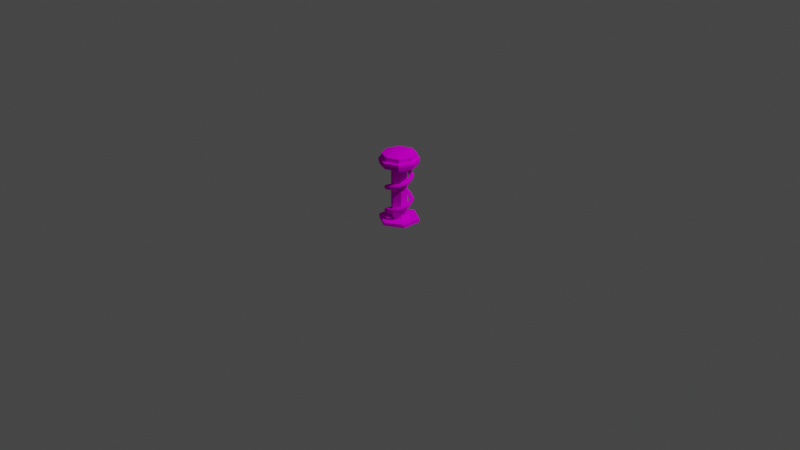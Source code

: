 # Source: PushButton.blend  (saved by Blender 2.91.10; exported with 4.5.12 LTS)
import bpy
from mathutils import Matrix  # noqa: F401  (used for matrix-valued properties, if any)

bpy.ops.wm.read_factory_settings(use_empty=True)
scene = bpy.context.scene
scene.name = 'Scene'

# ---- collections
col_collection = bpy.data.collections.new('Collection'); scene.collection.children.link(col_collection)

# ---- images (referenced by path relative to the original .blend; pixels are not part of the script)
import os
ASSET_DIR = os.environ.get("B2B_ASSET_DIR", "")  # directory of the original .blend (textures are referenced by path, not embedded)
HERE = os.path.dirname(os.path.abspath(__file__))  # packed textures are extracted next to this script under _unpacked/

def load_image(name, relpath, width, height, colorspace="sRGB"):
    """Load a texture the original file referenced (path relative to the .blend, or extracted next to this script)."""
    p = next((c for c in (os.path.join(HERE, relpath), os.path.join(ASSET_DIR, relpath)) if relpath and os.path.exists(c)), "")
    if p:
        img = bpy.data.images.load(p, check_existing=True)
        img.name = name
    else:  # same state as the original file: an image datablock whose file is absent (Cycles renders it pink)
        img = bpy.data.images.new(name, width, height)
        img.source = "FILE"
        img.filepath = "//" + (relpath or name)
    img.colorspace_settings.name = colorspace
    return img
img_palette128_png = load_image('Palette128.png', 'Palette128.png', 1024, 1024, 'sRGB')

# ---- materials (node trees are filled in below, after node groups)
mat_palette128 = bpy.data.materials.new('Palette128')
mat_palette128.use_transparent_shadow = False
mat_palette128shiney = bpy.data.materials.new('Palette128Shiney')
mat_palette128shiney.use_transparent_shadow = False

# ---- material node trees
mat_palette128.use_nodes = True; mat_palette128.node_tree.nodes.clear()
_N = mat_palette128.node_tree.nodes; _L = mat_palette128.node_tree.links
n0 = _N.new('ShaderNodeOutputMaterial'); n0.name = 'Material Output'; n0.location = (300, 300)
n1 = _N.new('ShaderNodeTexImage'); n1.name = 'Image Texture'; n1.location = (-144, 723)
n1.image = img_palette128_png
n2 = _N.new('ShaderNodeBsdfDiffuse'); n2.name = 'Diffuse BSDF'; n2.location = (121, 408)
_L.new(n1.outputs[0], n2.inputs[0])
_L.new(n2.outputs[0], n0.inputs[0])
n0.is_active_output = True
mat_palette128shiney.use_nodes = True; mat_palette128shiney.node_tree.nodes.clear()
_N = mat_palette128shiney.node_tree.nodes; _L = mat_palette128shiney.node_tree.links
n0 = _N.new('ShaderNodeOutputMaterial'); n0.name = 'Material Output'; n0.location = (300, 300)
n1 = _N.new('ShaderNodeTexImage'); n1.name = 'Image Texture'; n1.location = (-144, 723)
n1.image = img_palette128_png
n2 = _N.new('ShaderNodeBsdfDiffuse'); n2.name = 'Diffuse BSDF'; n2.location = (121, 408)
_L.new(n1.outputs[0], n2.inputs[0])
_L.new(n2.outputs[0], n0.inputs[0])
n0.is_active_output = True

# ---- world
world_world = bpy.data.worlds.new('World'); scene.world = world_world
world_world.use_nodes = True; world_world.node_tree.nodes.clear()
_N = world_world.node_tree.nodes; _L = world_world.node_tree.links
n0 = _N.new('ShaderNodeOutputWorld'); n0.name = 'World Output'; n0.location = (300, 300)
n1 = _N.new('ShaderNodeBackground'); n1.name = 'Background'; n1.location = (10, 300)
n1.inputs[0].default_value = (0.05088, 0.05088, 0.05088, 1.0)
_L.new(n1.outputs[0], n0.inputs[0])
n0.is_active_output = True
world_world.color = (0.05088, 0.05088, 0.05088)
world_world.use_sun_shadow = False
world_world.sun_shadow_jitter_overblur = 0.0

# ---- cameras
cam_camera = bpy.data.cameras.new('Camera')
cam_camera.clip_end = 100.0
cam_camera.ortho_scale = 7.314

# ---- lights
light_light = bpy.data.lights.new('Light', 'POINT')
light_light.transmission_factor = 0.0
light_light.energy = 1000.0
light_light.shadow_soft_size = 0.1
light_light.shadow_maximum_resolution = 0.006
light_light.use_absolute_resolution = True

# ---- meshes
me_circle_001 = bpy.data.meshes.new('Circle.001')
me_circle_001.from_pydata([(0.0, 1.361, 0.0), (-0.07654, 1.346, 0.0), (-0.1414, 1.303, 0.0), (-0.1848, 1.238, 0.0), (-0.2, 1.161, 0.0), (-0.1848, 1.085, 0.0), (-0.1414, 1.02, 0.0), (-0.07654, 0.9767, 0.0), (-3.02e-08, 0.9614, 0.0), (0.07654, 0.9767, 0.0), (0.1414, 1.02, 0.0), (0.1848, 1.085, 0.0), (0.2, 1.161, 0.0), (0.1848, 1.238, 0.0), (0.1414, 1.303, 0.0), (0.07654, 1.346, 0.0), (0.25, 0.9627, 0.9627), (0.1735, 0.9519, 0.9519), (0.1086, 0.9213, 0.9213), (0.06522, 0.8754, 0.8754), (0.05, 0.8213, 0.8213), (0.06522, 0.7671, 0.7671), (0.1086, 0.7213, 0.7213), (0.1735, 0.6906, 0.6906), (0.25, 0.6798, 0.6798), (0.3265, 0.6906, 0.6906), (0.3914, 0.7213, 0.7213), (0.4348, 0.7671, 0.7671), (0.45, 0.8213, 0.8213), (0.4348, 0.8754, 0.8754), (0.3914, 0.9213, 0.9213), (0.3265, 0.9519, 0.9519), (0.5, -5.951e-08, 1.361), (0.4235, -5.885e-08, 1.346), (0.3586, -5.695e-08, 1.303), (0.3152, -5.411e-08, 1.238), (0.3, -5.077e-08, 1.161), (0.3152, -4.742e-08, 1.085), (0.3586, -4.459e-08, 1.02), (0.4235, -4.269e-08, 0.9767), (0.5, -4.203e-08, 0.9614), (0.5765, -4.269e-08, 0.9767), (0.6414, -4.459e-08, 1.02), (0.6848, -4.742e-08, 1.085), (0.7, -5.077e-08, 1.161), (0.6848, -5.411e-08, 1.238), (0.6414, -5.695e-08, 1.303), (0.5765, -5.885e-08, 1.346), (0.75, -0.9627, 0.9627), (0.6735, -0.9519, 0.9519), (0.6086, -0.9213, 0.9213), (0.5652, -0.8754, 0.8754), (0.55, -0.8213, 0.8213), (0.5652, -0.7671, 0.7671), (0.6086, -0.7213, 0.7213), (0.6735, -0.6906, 0.6906), (0.75, -0.6798, 0.6798), (0.8265, -0.6906, 0.6906), (0.8914, -0.7213, 0.7213), (0.9348, -0.7671, 0.7671), (0.95, -0.8213, 0.8213), (0.9348, -0.8754, 0.8754), (0.8914, -0.9213, 0.9213), (0.8265, -0.9519, 0.9519), (1.0, -1.361, -1.19e-07), (0.9235, -1.346, -1.177e-07), (0.8586, -1.303, -1.139e-07), (0.8152, -1.238, -1.082e-07), (0.8, -1.161, -1.015e-07), (0.8152, -1.085, -9.485e-08), (0.8586, -1.02, -8.917e-08), (0.9235, -0.9767, -8.538e-08), (1.0, -0.9614, -8.405e-08), (1.077, -0.9767, -8.538e-08), (1.141, -1.02, -8.917e-08), (1.185, -1.085, -9.485e-08), (1.2, -1.161, -1.015e-07), (1.185, -1.238, -1.082e-07), (1.141, -1.303, -1.139e-07), (1.077, -1.346, -1.177e-07), (1.25, -0.9627, -0.9627), (1.173, -0.9519, -0.9519), (1.109, -0.9213, -0.9213), (1.065, -0.8754, -0.8754), (1.05, -0.8213, -0.8213), (1.065, -0.7671, -0.7671), (1.109, -0.7213, -0.7213), (1.173, -0.6906, -0.6906), (1.25, -0.6798, -0.6798), (1.327, -0.6906, -0.6906), (1.391, -0.7213, -0.7213), (1.435, -0.7671, -0.7671), (1.45, -0.8213, -0.8213), (1.435, -0.8754, -0.8754), (1.391, -0.9213, -0.9213), (1.327, -0.9519, -0.9519), (1.5, 1.624e-08, -1.361), (1.423, 1.605e-08, -1.346), (1.359, 1.554e-08, -1.303), (1.315, 1.476e-08, -1.238), (1.3, 1.385e-08, -1.161), (1.315, 1.294e-08, -1.085), (1.359, 1.216e-08, -1.02), (1.423, 1.165e-08, -0.9767), (1.5, 1.147e-08, -0.9614), (1.577, 1.165e-08, -0.9767), (1.641, 1.216e-08, -1.02), (1.685, 1.294e-08, -1.085), (1.7, 1.385e-08, -1.161), (1.685, 1.476e-08, -1.238), (1.641, 1.554e-08, -1.303), (1.577, 1.605e-08, -1.346), (1.75, 0.9627, -0.9627), (1.673, 0.9519, -0.9519), (1.609, 0.9213, -0.9213), (1.565, 0.8754, -0.8754), (1.55, 0.8213, -0.8213), (1.565, 0.7671, -0.7671), (1.609, 0.7213, -0.7213), (1.673, 0.6906, -0.6906), (1.75, 0.6798, -0.6798), (1.827, 0.6906, -0.6906), (1.891, 0.7213, -0.7213), (1.935, 0.7671, -0.7671), (1.95, 0.8213, -0.8213), (1.935, 0.8754, -0.8754), (1.891, 0.9213, -0.9213), (1.827, 0.9519, -0.9519), (2.0, 1.361, 2.38e-07), (1.923, 1.346, 2.354e-07), (1.859, 1.303, 2.278e-07), (1.815, 1.238, 2.165e-07), (1.8, 1.161, 2.031e-07), (1.815, 1.085, 1.897e-07), (1.859, 1.02, 1.783e-07), (1.923, 0.9767, 1.708e-07), (2.0, 0.9614, 1.681e-07), (2.077, 0.9767, 1.708e-07), (2.141, 1.02, 1.783e-07), (2.185, 1.085, 1.897e-07), (2.2, 1.161, 2.031e-07), (2.185, 1.238, 2.165e-07), (2.141, 1.303, 2.278e-07), (2.077, 1.346, 2.354e-07), (2.25, 0.9627, 0.9627), (2.173, 0.9519, 0.9519), (2.109, 0.9213, 0.9213), (2.065, 0.8754, 0.8754), (2.05, 0.8213, 0.8213), (2.065, 0.7671, 0.7671), (2.109, 0.7213, 0.7213), (2.173, 0.6906, 0.6906), (2.25, 0.6798, 0.6798), (2.327, 0.6906, 0.6906), (2.391, 0.7213, 0.7213), (2.435, 0.7671, 0.7671), (2.45, 0.8213, 0.8213), (2.435, 0.8754, 0.8754), (2.391, 0.9213, 0.9213), (2.327, 0.9519, 0.9519), (2.5, -4.598e-07, 1.361), (2.423, -4.547e-07, 1.346), (2.359, -4.401e-07, 1.303), (2.315, -4.181e-07, 1.238), (2.3, -3.923e-07, 1.161), (2.315, -3.664e-07, 1.085), (2.359, -3.445e-07, 1.02), (2.423, -3.299e-07, 0.9767), (2.5, -3.247e-07, 0.9614), (2.577, -3.299e-07, 0.9767), (2.641, -3.445e-07, 1.02), (2.685, -3.664e-07, 1.085), (2.7, -3.923e-07, 1.161), (2.685, -4.181e-07, 1.238), (2.641, -4.401e-07, 1.303), (2.577, -4.547e-07, 1.346), (2.75, -0.9627, 0.9627), (2.673, -0.9519, 0.9519), (2.609, -0.9213, 0.9213), (2.565, -0.8754, 0.8754), (2.55, -0.8213, 0.8213), (2.565, -0.7671, 0.7671), (2.609, -0.7213, 0.7213), (2.673, -0.6906, 0.6906), (2.75, -0.6798, 0.6798), (2.827, -0.6906, 0.6906), (2.891, -0.7213, 0.7213), (2.935, -0.7671, 0.7671), (2.95, -0.8213, 0.8213), (2.935, -0.8754, 0.8754), (2.891, -0.9213, 0.9213), (2.827, -0.9519, 0.9519), (3.0, -1.361, -3.247e-08), (2.923, -1.346, -3.211e-08), (2.859, -1.303, -3.107e-08), (2.815, -1.238, -2.953e-08), (2.8, -1.161, -2.77e-08), (2.815, -1.085, -2.587e-08), (2.859, -1.02, -2.433e-08), (2.923, -0.9767, -2.329e-08), (3.0, -0.9614, -2.293e-08), (3.077, -0.9767, -2.329e-08), (3.141, -1.02, -2.433e-08), (3.185, -1.085, -2.587e-08), (3.2, -1.161, -2.77e-08), (3.185, -1.238, -2.953e-08), (3.141, -1.303, -3.107e-08), (3.077, -1.346, -3.211e-08), (3.25, -0.9627, -0.9627), (3.173, -0.9519, -0.9519), (3.109, -0.9213, -0.9213), (3.065, -0.8754, -0.8754), (3.05, -0.8213, -0.8213), (3.065, -0.7671, -0.7671), (3.109, -0.7213, -0.7213), (3.173, -0.6906, -0.6906), (3.25, -0.6798, -0.6798), (3.327, -0.6906, -0.6906), (3.391, -0.7213, -0.7213), (3.435, -0.7671, -0.7671), (3.45, -0.8213, -0.8213), (3.435, -0.8754, -0.8754), (3.391, -0.9213, -0.9213), (3.327, -0.9519, -0.9519), (3.5, 9.035e-07, -1.361), (3.423, 8.934e-07, -1.346), (3.359, 8.646e-07, -1.303), (3.315, 8.215e-07, -1.238), (3.3, 7.707e-07, -1.161), (3.315, 7.2e-07, -1.085), (3.359, 6.769e-07, -1.02), (3.423, 6.481e-07, -0.9767), (3.5, 6.38e-07, -0.9614), (3.577, 6.481e-07, -0.9767), (3.641, 6.769e-07, -1.02), (3.685, 7.2e-07, -1.085), (3.7, 7.707e-07, -1.161), (3.685, 8.215e-07, -1.238), (3.641, 8.646e-07, -1.303), (3.577, 8.934e-07, -1.346), (3.75, 0.9627, -0.9627), (3.673, 0.9519, -0.9519), (3.609, 0.9213, -0.9213), (3.565, 0.8754, -0.8754), (3.55, 0.8213, -0.8213), (3.565, 0.7671, -0.7671), (3.609, 0.7213, -0.7213), (3.673, 0.6906, -0.6906), (3.75, 0.6798, -0.6798), (3.827, 0.6906, -0.6906), (3.891, 0.7213, -0.7213), (3.935, 0.7671, -0.7671), (3.95, 0.8213, -0.8213), (3.935, 0.8754, -0.8754), (3.891, 0.9213, -0.9213), (3.827, 0.9519, -0.9519), (4.0, 1.361, 4.761e-07), (3.923, 1.346, 4.708e-07), (3.859, 1.303, 4.556e-07), (3.815, 1.238, 4.329e-07), (3.8, 1.161, 4.061e-07), (3.815, 1.085, 3.794e-07), (3.859, 1.02, 3.567e-07), (3.923, 0.9767, 3.415e-07), (4.0, 0.9614, 3.362e-07), (4.077, 0.9767, 3.415e-07), (4.141, 1.02, 3.567e-07), (4.185, 1.085, 3.794e-07), (4.2, 1.161, 4.061e-07), (4.185, 1.238, 4.329e-07), (4.141, 1.303, 4.556e-07), (4.077, 1.346, 4.708e-07), (4.25, 0.9627, 0.9627), (4.173, 0.9519, 0.9519), (4.109, 0.9213, 0.9213), (4.065, 0.8754, 0.8754), (4.05, 0.8213, 0.8213), (4.065, 0.7671, 0.7671), (4.109, 0.7213, 0.7213), (4.173, 0.6906, 0.6906), (4.25, 0.6798, 0.6798), (4.327, 0.6906, 0.6906), (4.391, 0.7213, 0.7213), (4.435, 0.7671, 0.7671), (4.45, 0.8213, 0.8213), (4.435, 0.8754, 0.8754), (4.391, 0.9213, 0.9213), (4.327, 0.9519, 0.9519), (4.5, -4.871e-08, 1.361), (4.423, -4.816e-08, 1.346), (4.359, -4.661e-08, 1.303), (4.315, -4.429e-08, 1.238), (4.3, -4.155e-08, 1.161), (4.315, -3.881e-08, 1.085), (4.359, -3.649e-08, 1.02), (4.423, -3.494e-08, 0.9767), (4.5, -3.44e-08, 0.9614), (4.577, -3.494e-08, 0.9767), (4.641, -3.649e-08, 1.02), (4.685, -3.881e-08, 1.085), (4.7, -4.155e-08, 1.161), (4.685, -4.429e-08, 1.238), (4.641, -4.661e-08, 1.303), (4.577, -4.816e-08, 1.346), (4.75, -0.9627, 0.9627), (4.673, -0.9519, 0.9519), (4.609, -0.9213, 0.9213), (4.565, -0.8754, 0.8754), (4.55, -0.8213, 0.8213), (4.565, -0.7671, 0.7671), (4.609, -0.7213, 0.7213), (4.673, -0.6906, 0.6906), (4.75, -0.6798, 0.6798), (4.827, -0.6906, 0.6906), (4.891, -0.7213, 0.7213), (4.935, -0.7671, 0.7671), (4.95, -0.8213, 0.8213), (4.935, -0.8754, 0.8754), (4.891, -0.9213, 0.9213), (4.827, -0.9519, 0.9519), (5.0, -1.361, -9.197e-07), (4.923, -1.346, -9.094e-07), (4.859, -1.303, -8.801e-07), (4.815, -1.238, -8.363e-07), (4.8, -1.161, -7.846e-07), (4.815, -1.085, -7.329e-07), (4.859, -1.02, -6.891e-07), (4.923, -0.9767, -6.598e-07), (5.0, -0.9614, -6.495e-07), (5.077, -0.9767, -6.598e-07), (5.141, -1.02, -6.891e-07), (5.185, -1.085, -7.329e-07), (5.2, -1.161, -7.846e-07), (5.185, -1.238, -8.363e-07), (5.141, -1.303, -8.801e-07), (5.077, -1.346, -9.094e-07)], [], [(1, 17, 16, 0), (17, 33, 32, 16), (33, 49, 48, 32), (49, 65, 64, 48), (65, 81, 80, 64), (81, 97, 96, 80), (97, 113, 112, 96), (113, 129, 128, 112), (129, 145, 144, 128), (145, 161, 160, 144), (161, 177, 176, 160), (177, 193, 192, 176), (193, 209, 208, 192), (209, 225, 224, 208), (225, 241, 240, 224), (241, 257, 256, 240), (257, 273, 272, 256), (273, 289, 288, 272), (289, 305, 304, 288), (305, 321, 320, 304), (2, 18, 17, 1), (18, 34, 33, 17), (34, 50, 49, 33), (50, 66, 65, 49), (66, 82, 81, 65), (82, 98, 97, 81), (98, 114, 113, 97), (114, 130, 129, 113), (130, 146, 145, 129), (146, 162, 161, 145), (162, 178, 177, 161), (178, 194, 193, 177), (194, 210, 209, 193), (210, 226, 225, 209), (226, 242, 241, 225), (242, 258, 257, 241), (258, 274, 273, 257), (274, 290, 289, 273), (290, 306, 305, 289), (306, 322, 321, 305), (3, 19, 18, 2), (19, 35, 34, 18), (35, 51, 50, 34), (51, 67, 66, 50), (67, 83, 82, 66), (83, 99, 98, 82), (99, 115, 114, 98), (115, 131, 130, 114), (131, 147, 146, 130), (147, 163, 162, 146), (163, 179, 178, 162), (179, 195, 194, 178), (195, 211, 210, 194), (211, 227, 226, 210), (227, 243, 242, 226), (243, 259, 258, 242), (259, 275, 274, 258), (275, 291, 290, 274), (291, 307, 306, 290), (307, 323, 322, 306), (4, 20, 19, 3), (20, 36, 35, 19), (36, 52, 51, 35), (52, 68, 67, 51), (68, 84, 83, 67), (84, 100, 99, 83), (100, 116, 115, 99), (116, 132, 131, 115), (132, 148, 147, 131), (148, 164, 163, 147), (164, 180, 179, 163), (180, 196, 195, 179), (196, 212, 211, 195), (212, 228, 227, 211), (228, 244, 243, 227), (244, 260, 259, 243), (260, 276, 275, 259), (276, 292, 291, 275), (292, 308, 307, 291), (308, 324, 323, 307), (5, 21, 20, 4), (21, 37, 36, 20), (37, 53, 52, 36), (53, 69, 68, 52), (69, 85, 84, 68), (85, 101, 100, 84), (101, 117, 116, 100), (117, 133, 132, 116), (133, 149, 148, 132), (149, 165, 164, 148), (165, 181, 180, 164), (181, 197, 196, 180), (197, 213, 212, 196), (213, 229, 228, 212), (229, 245, 244, 228), (245, 261, 260, 244), (261, 277, 276, 260), (277, 293, 292, 276), (293, 309, 308, 292), (309, 325, 324, 308), (6, 22, 21, 5), (22, 38, 37, 21), (38, 54, 53, 37), (54, 70, 69, 53), (70, 86, 85, 69), (86, 102, 101, 85), (102, 118, 117, 101), (118, 134, 133, 117), (134, 150, 149, 133), (150, 166, 165, 149), (166, 182, 181, 165), (182, 198, 197, 181), (198, 214, 213, 197), (214, 230, 229, 213), (230, 246, 245, 229), (246, 262, 261, 245), (262, 278, 277, 261), (278, 294, 293, 277), (294, 310, 309, 293), (310, 326, 325, 309), (7, 23, 22, 6), (23, 39, 38, 22), (39, 55, 54, 38), (55, 71, 70, 54), (71, 87, 86, 70), (87, 103, 102, 86), (103, 119, 118, 102), (119, 135, 134, 118), (135, 151, 150, 134), (151, 167, 166, 150), (167, 183, 182, 166), (183, 199, 198, 182), (199, 215, 214, 198), (215, 231, 230, 214), (231, 247, 246, 230), (247, 263, 262, 246), (263, 279, 278, 262), (279, 295, 294, 278), (295, 311, 310, 294), (311, 327, 326, 310), (8, 24, 23, 7), (24, 40, 39, 23), (40, 56, 55, 39), (56, 72, 71, 55), (72, 88, 87, 71), (88, 104, 103, 87), (104, 120, 119, 103), (120, 136, 135, 119), (136, 152, 151, 135), (152, 168, 167, 151), (168, 184, 183, 167), (184, 200, 199, 183), (200, 216, 215, 199), (216, 232, 231, 215), (232, 248, 247, 231), (248, 264, 263, 247), (264, 280, 279, 263), (280, 296, 295, 279), (296, 312, 311, 295), (312, 328, 327, 311), (9, 25, 24, 8), (25, 41, 40, 24), (41, 57, 56, 40), (57, 73, 72, 56), (73, 89, 88, 72), (89, 105, 104, 88), (105, 121, 120, 104), (121, 137, 136, 120), (137, 153, 152, 136), (153, 169, 168, 152), (169, 185, 184, 168), (185, 201, 200, 184), (201, 217, 216, 200), (217, 233, 232, 216), (233, 249, 248, 232), (249, 265, 264, 248), (265, 281, 280, 264), (281, 297, 296, 280), (297, 313, 312, 296), (313, 329, 328, 312), (10, 26, 25, 9), (26, 42, 41, 25), (42, 58, 57, 41), (58, 74, 73, 57), (74, 90, 89, 73), (90, 106, 105, 89), (106, 122, 121, 105), (122, 138, 137, 121), (138, 154, 153, 137), (154, 170, 169, 153), (170, 186, 185, 169), (186, 202, 201, 185), (202, 218, 217, 201), (218, 234, 233, 217), (234, 250, 249, 233), (250, 266, 265, 249), (266, 282, 281, 265), (282, 298, 297, 281), (298, 314, 313, 297), (314, 330, 329, 313), (11, 27, 26, 10), (27, 43, 42, 26), (43, 59, 58, 42), (59, 75, 74, 58), (75, 91, 90, 74), (91, 107, 106, 90), (107, 123, 122, 106), (123, 139, 138, 122), (139, 155, 154, 138), (155, 171, 170, 154), (171, 187, 186, 170), (187, 203, 202, 186), (203, 219, 218, 202), (219, 235, 234, 218), (235, 251, 250, 234), (251, 267, 266, 250), (267, 283, 282, 266), (283, 299, 298, 282), (299, 315, 314, 298), (315, 331, 330, 314), (12, 28, 27, 11), (28, 44, 43, 27), (44, 60, 59, 43), (60, 76, 75, 59), (76, 92, 91, 75), (92, 108, 107, 91), (108, 124, 123, 107), (124, 140, 139, 123), (140, 156, 155, 139), (156, 172, 171, 155), (172, 188, 187, 171), (188, 204, 203, 187), (204, 220, 219, 203), (220, 236, 235, 219), (236, 252, 251, 235), (252, 268, 267, 251), (268, 284, 283, 267), (284, 300, 299, 283), (300, 316, 315, 299), (316, 332, 331, 315), (13, 29, 28, 12), (29, 45, 44, 28), (45, 61, 60, 44), (61, 77, 76, 60), (77, 93, 92, 76), (93, 109, 108, 92), (109, 125, 124, 108), (125, 141, 140, 124), (141, 157, 156, 140), (157, 173, 172, 156), (173, 189, 188, 172), (189, 205, 204, 188), (205, 221, 220, 204), (221, 237, 236, 220), (237, 253, 252, 236), (253, 269, 268, 252), (269, 285, 284, 268), (285, 301, 300, 284), (301, 317, 316, 300), (317, 333, 332, 316), (14, 30, 29, 13), (30, 46, 45, 29), (46, 62, 61, 45), (62, 78, 77, 61), (78, 94, 93, 77), (94, 110, 109, 93), (110, 126, 125, 109), (126, 142, 141, 125), (142, 158, 157, 141), (158, 174, 173, 157), (174, 190, 189, 173), (190, 206, 205, 189), (206, 222, 221, 205), (222, 238, 237, 221), (238, 254, 253, 237), (254, 270, 269, 253), (270, 286, 285, 269), (286, 302, 301, 285), (302, 318, 317, 301), (318, 334, 333, 317), (15, 31, 30, 14), (31, 47, 46, 30), (47, 63, 62, 46), (63, 79, 78, 62), (79, 95, 94, 78), (95, 111, 110, 94), (111, 127, 126, 110), (127, 143, 142, 126), (143, 159, 158, 142), (159, 175, 174, 158), (175, 191, 190, 174), (191, 207, 206, 190), (207, 223, 222, 206), (223, 239, 238, 222), (239, 255, 254, 238), (255, 271, 270, 254), (271, 287, 286, 270), (287, 303, 302, 286), (303, 319, 318, 302), (319, 335, 334, 318), (0, 16, 31, 15), (16, 32, 47, 31), (32, 48, 63, 47), (48, 64, 79, 63), (64, 80, 95, 79), (80, 96, 111, 95), (96, 112, 127, 111), (112, 128, 143, 127), (128, 144, 159, 143), (144, 160, 175, 159), (160, 176, 191, 175), (176, 192, 207, 191), (192, 208, 223, 207), (208, 224, 239, 223), (224, 240, 255, 239), (240, 256, 271, 255), (256, 272, 287, 271), (272, 288, 303, 287), (288, 304, 319, 303), (304, 320, 335, 319)])
me_circle_001.polygons.foreach_set('use_smooth', [True] * 320)
_uv = me_circle_001.uv_layers.new(name='UVMap')
_uv.uv.foreach_set('vector', [0.7972, 0.7902, 0.7955, 0.7902, 0.7955, 0.8028, 0.7972, 0.8028, 0.7955, 0.7902, 0.7938, 0.7902, 0.7938, 0.8028, 0.7955, 0.8028, 0.7938, 0.7902, 0.7922, 0.7902, 0.7922, 0.8028, 0.7938, 0.8028, 0.7922, 0.7902, 0.7905, 0.7902, 0.7905, 0.8028, 0.7922, 0.8028, 0.7905, 0.7902, 0.7888, 0.7902, 0.7888, 0.8028, 0.7905, 0.8028, 0.7888, 0.7902, 0.7872, 0.7902, 0.7872, 0.8028, 0.7888, 0.8028, 0.7872, 0.7902, 0.7855, 0.7902, 0.7855, 0.8028, 0.7872, 0.8028, 0.7855, 0.7902, 0.7838, 0.7902, 0.7838, 0.8028, 0.7855, 0.8028, 0.7838, 0.7902, 0.7821, 0.7902, 0.7821, 0.8028, 0.7838, 0.8028, 0.7821, 0.7902, 0.7805, 0.7902, 0.7805, 0.8028, 0.7821, 0.8028, 0.7805, 0.7902, 0.7788, 0.7902, 0.7788, 0.8028, 0.7805, 0.8028, 0.7788, 0.7902, 0.7771, 0.7902, 0.7771, 0.8028, 0.7788, 0.8028, 0.7771, 0.7902, 0.7755, 0.7902, 0.7755, 0.8028, 0.7771, 0.8028, 0.7755, 0.7902, 0.7738, 0.7902, 0.7738, 0.8028, 0.7755, 0.8028, 0.7738, 0.7902, 0.7721, 0.7902, 0.7721, 0.8028, 0.7738, 0.8028, 0.7721, 0.7902, 0.7704, 0.7902, 0.7704, 0.8028, 0.7721, 0.8028, 0.7704, 0.7902, 0.7688, 0.7902, 0.7688, 0.8028, 0.7704, 0.8028, 0.7688, 0.7902, 0.7671, 0.7902, 0.7671, 0.8028, 0.7688, 0.8028, 0.7671, 0.7902, 0.7654, 0.7902, 0.7654, 0.8028, 0.7671, 0.8028, 0.7654, 0.7902, 0.7637, 0.7902, 0.7637, 0.8028, 0.7654, 0.8028, 0.7972, 0.7796, 0.7955, 0.7796, 0.7955, 0.7902, 0.7972, 0.7902, 0.7955, 0.7796, 0.7938, 0.7796, 0.7938, 0.7902, 0.7955, 0.7902, 0.7938, 0.7796, 0.7922, 0.7796, 0.7922, 0.7902, 0.7938, 0.7902, 0.7922, 0.7796, 0.7905, 0.7796, 0.7905, 0.7902, 0.7922, 0.7902, 0.7905, 0.7796, 0.7888, 0.7796, 0.7888, 0.7902, 0.7905, 0.7902, 0.7888, 0.7796, 0.7872, 0.7796, 0.7872, 0.7902, 0.7888, 0.7902, 0.7872, 0.7796, 0.7855, 0.7796, 0.7855, 0.7902, 0.7872, 0.7902, 0.7855, 0.7796, 0.7838, 0.7796, 0.7838, 0.7902, 0.7855, 0.7902, 0.7838, 0.7796, 0.7821, 0.7796, 0.7821, 0.7902, 0.7838, 0.7902, 0.7821, 0.7796, 0.7805, 0.7796, 0.7805, 0.7902, 0.7821, 0.7902, 0.7805, 0.7796, 0.7788, 0.7796, 0.7788, 0.7902, 0.7805, 0.7902, 0.7788, 0.7796, 0.7771, 0.7796, 0.7771, 0.7902, 0.7788, 0.7902, 0.7771, 0.7796, 0.7755, 0.7796, 0.7755, 0.7902, 0.7771, 0.7902, 0.7755, 0.7796, 0.7738, 0.7796, 0.7738, 0.7902, 0.7755, 0.7902, 0.7738, 0.7796, 0.7721, 0.7796, 0.7721, 0.7902, 0.7738, 0.7902, 0.7721, 0.7796, 0.7704, 0.7796, 0.7704, 0.7902, 0.7721, 0.7902, 0.7704, 0.7796, 0.7688, 0.7796, 0.7688, 0.7902, 0.7704, 0.7902, 0.7688, 0.7796, 0.7671, 0.7796, 0.7671, 0.7902, 0.7688, 0.7902, 0.7671, 0.7796, 0.7654, 0.7796, 0.7654, 0.7902, 0.7671, 0.7902, 0.7654, 0.7796, 0.7637, 0.7796, 0.7637, 0.7902, 0.7654, 0.7902, 0.7972, 0.7724, 0.7955, 0.7724, 0.7955, 0.7796, 0.7972, 0.7796, 0.7955, 0.7724, 0.7938, 0.7724, 0.7938, 0.7796, 0.7955, 0.7796, 0.7938, 0.7724, 0.7922, 0.7724, 0.7922, 0.7796, 0.7938, 0.7796, 0.7922, 0.7724, 0.7905, 0.7724, 0.7905, 0.7796, 0.7922, 0.7796, 0.7905, 0.7724, 0.7888, 0.7724, 0.7888, 0.7796, 0.7905, 0.7796, 0.7888, 0.7724, 0.7872, 0.7724, 0.7872, 0.7796, 0.7888, 0.7796, 0.7872, 0.7724, 0.7855, 0.7724, 0.7855, 0.7796, 0.7872, 0.7796, 0.7855, 0.7724, 0.7838, 0.7724, 0.7838, 0.7796, 0.7855, 0.7796, 0.7838, 0.7724, 0.7821, 0.7724, 0.7821, 0.7796, 0.7838, 0.7796, 0.7821, 0.7724, 0.7805, 0.7724, 0.7805, 0.7796, 0.7821, 0.7796, 0.7805, 0.7724, 0.7788, 0.7724, 0.7788, 0.7796, 0.7805, 0.7796, 0.7788, 0.7724, 0.7771, 0.7724, 0.7771, 0.7796, 0.7788, 0.7796, 0.7771, 0.7724, 0.7755, 0.7724, 0.7755, 0.7796, 0.7771, 0.7796, 0.7755, 0.7724, 0.7738, 0.7724, 0.7738, 0.7796, 0.7755, 0.7796, 0.7738, 0.7724, 0.7721, 0.7724, 0.7721, 0.7796, 0.7738, 0.7796, 0.7721, 0.7724, 0.7704, 0.7724, 0.7704, 0.7796, 0.7721, 0.7796, 0.7704, 0.7724, 0.7688, 0.7724, 0.7688, 0.7796, 0.7704, 0.7796, 0.7688, 0.7724, 0.7671, 0.7724, 0.7671, 0.7796, 0.7688, 0.7796, 0.7671, 0.7724, 0.7654, 0.7724, 0.7654, 0.7796, 0.7671, 0.7796, 0.7654, 0.7724, 0.7637, 0.7724, 0.7637, 0.7796, 0.7654, 0.7796, 0.7972, 0.7699, 0.7955, 0.7699, 0.7955, 0.7724, 0.7972, 0.7724, 0.7955, 0.7699, 0.7938, 0.7699, 0.7938, 0.7724, 0.7955, 0.7724, 0.7938, 0.7699, 0.7922, 0.7699, 0.7922, 0.7724, 0.7938, 0.7724, 0.7922, 0.7699, 0.7905, 0.7699, 0.7905, 0.7724, 0.7922, 0.7724, 0.7905, 0.7699, 0.7888, 0.7699, 0.7888, 0.7724, 0.7905, 0.7724, 0.7888, 0.7699, 0.7872, 0.7699, 0.7872, 0.7724, 0.7888, 0.7724, 0.7872, 0.7699, 0.7855, 0.7699, 0.7855, 0.7724, 0.7872, 0.7724, 0.7855, 0.7699, 0.7838, 0.7699, 0.7838, 0.7724, 0.7855, 0.7724, 0.7838, 0.7699, 0.7821, 0.7699, 0.7821, 0.7724, 0.7838, 0.7724, 0.7821, 0.7699, 0.7805, 0.7699, 0.7805, 0.7724, 0.7821, 0.7724, 0.7805, 0.7699, 0.7788, 0.7699, 0.7788, 0.7724, 0.7805, 0.7724, 0.7788, 0.7699, 0.7771, 0.7699, 0.7771, 0.7724, 0.7788, 0.7724, 0.7771, 0.7699, 0.7755, 0.7699, 0.7755, 0.7724, 0.7771, 0.7724, 0.7755, 0.7699, 0.7738, 0.7699, 0.7738, 0.7724, 0.7755, 0.7724, 0.7738, 0.7699, 0.7721, 0.7699, 0.7721, 0.7724, 0.7738, 0.7724, 0.7721, 0.7699, 0.7704, 0.7699, 0.7704, 0.7724, 0.7721, 0.7724, 0.7704, 0.7699, 0.7688, 0.7699, 0.7688, 0.7724, 0.7704, 0.7724, 0.7688, 0.7699, 0.7671, 0.7699, 0.7671, 0.7724, 0.7688, 0.7724, 0.7671, 0.7699, 0.7654, 0.7699, 0.7654, 0.7724, 0.7671, 0.7724, 0.7654, 0.7699, 0.7637, 0.7699, 0.7637, 0.7724, 0.7654, 0.7724, 0.7972, 0.7724, 0.7955, 0.7724, 0.7955, 0.7699, 0.7972, 0.7699, 0.7955, 0.7724, 0.7938, 0.7724, 0.7938, 0.7699, 0.7955, 0.7699, 0.7938, 0.7724, 0.7922, 0.7724, 0.7922, 0.7699, 0.7938, 0.7699, 0.7922, 0.7724, 0.7905, 0.7724, 0.7905, 0.7699, 0.7922, 0.7699, 0.7905, 0.7724, 0.7888, 0.7724, 0.7888, 0.7699, 0.7905, 0.7699, 0.7888, 0.7724, 0.7872, 0.7724, 0.7872, 0.7699, 0.7888, 0.7699, 0.7872, 0.7724, 0.7855, 0.7724, 0.7855, 0.7699, 0.7872, 0.7699, 0.7855, 0.7724, 0.7838, 0.7724, 0.7838, 0.7699, 0.7855, 0.7699, 0.7838, 0.7724, 0.7821, 0.7724, 0.7821, 0.7699, 0.7838, 0.7699, 0.7821, 0.7724, 0.7805, 0.7724, 0.7805, 0.7699, 0.7821, 0.7699, 0.7805, 0.7724, 0.7788, 0.7724, 0.7788, 0.7699, 0.7805, 0.7699, 0.7788, 0.7724, 0.7771, 0.7724, 0.7771, 0.7699, 0.7788, 0.7699, 0.7771, 0.7724, 0.7755, 0.7724, 0.7755, 0.7699, 0.7771, 0.7699, 0.7755, 0.7724, 0.7738, 0.7724, 0.7738, 0.7699, 0.7755, 0.7699, 0.7738, 0.7724, 0.7721, 0.7724, 0.7721, 0.7699, 0.7738, 0.7699, 0.7721, 0.7724, 0.7704, 0.7724, 0.7704, 0.7699, 0.7721, 0.7699, 0.7704, 0.7724, 0.7688, 0.7724, 0.7688, 0.7699, 0.7704, 0.7699, 0.7688, 0.7724, 0.7671, 0.7724, 0.7671, 0.7699, 0.7688, 0.7699, 0.7671, 0.7724, 0.7654, 0.7724, 0.7654, 0.7699, 0.7671, 0.7699, 0.7654, 0.7724, 0.7637, 0.7724, 0.7637, 0.7699, 0.7654, 0.7699, 0.7972, 0.7796, 0.7955, 0.7796, 0.7955, 0.7724, 0.7972, 0.7724, 0.7955, 0.7796, 0.7938, 0.7796, 0.7938, 0.7724, 0.7955, 0.7724, 0.7938, 0.7796, 0.7922, 0.7796, 0.7922, 0.7724, 0.7938, 0.7724, 0.7922, 0.7796, 0.7905, 0.7796, 0.7905, 0.7724, 0.7922, 0.7724, 0.7905, 0.7796, 0.7888, 0.7796, 0.7888, 0.7724, 0.7905, 0.7724, 0.7888, 0.7796, 0.7872, 0.7796, 0.7872, 0.7724, 0.7888, 0.7724, 0.7872, 0.7796, 0.7855, 0.7796, 0.7855, 0.7724, 0.7872, 0.7724, 0.7855, 0.7796, 0.7838, 0.7796, 0.7838, 0.7724, 0.7855, 0.7724, 0.7838, 0.7796, 0.7821, 0.7796, 0.7821, 0.7724, 0.7838, 0.7724, 0.7821, 0.7796, 0.7805, 0.7796, 0.7805, 0.7724, 0.7821, 0.7724, 0.7805, 0.7796, 0.7788, 0.7796, 0.7788, 0.7724, 0.7805, 0.7724, 0.7788, 0.7796, 0.7771, 0.7796, 0.7771, 0.7724, 0.7788, 0.7724, 0.7771, 0.7796, 0.7755, 0.7796, 0.7755, 0.7724, 0.7771, 0.7724, 0.7755, 0.7796, 0.7738, 0.7796, 0.7738, 0.7724, 0.7755, 0.7724, 0.7738, 0.7796, 0.7721, 0.7796, 0.7721, 0.7724, 0.7738, 0.7724, 0.7721, 0.7796, 0.7704, 0.7796, 0.7704, 0.7724, 0.7721, 0.7724, 0.7704, 0.7796, 0.7688, 0.7796, 0.7688, 0.7724, 0.7704, 0.7724, 0.7688, 0.7796, 0.7671, 0.7796, 0.7671, 0.7724, 0.7688, 0.7724, 0.7671, 0.7796, 0.7654, 0.7796, 0.7654, 0.7724, 0.7671, 0.7724, 0.7654, 0.7796, 0.7637, 0.7796, 0.7637, 0.7724, 0.7654, 0.7724, 0.7972, 0.7902, 0.7955, 0.7902, 0.7955, 0.7796, 0.7972, 0.7796, 0.7955, 0.7902, 0.7938, 0.7902, 0.7938, 0.7796, 0.7955, 0.7796, 0.7938, 0.7902, 0.7922, 0.7902, 0.7922, 0.7796, 0.7938, 0.7796, 0.7922, 0.7902, 0.7905, 0.7902, 0.7905, 0.7796, 0.7922, 0.7796, 0.7905, 0.7902, 0.7888, 0.7902, 0.7888, 0.7796, 0.7905, 0.7796, 0.7888, 0.7902, 0.7872, 0.7902, 0.7872, 0.7796, 0.7888, 0.7796, 0.7872, 0.7902, 0.7855, 0.7902, 0.7855, 0.7796, 0.7872, 0.7796, 0.7855, 0.7902, 0.7838, 0.7902, 0.7838, 0.7796, 0.7855, 0.7796, 0.7838, 0.7902, 0.7821, 0.7902, 0.7821, 0.7796, 0.7838, 0.7796, 0.7821, 0.7902, 0.7805, 0.7902, 0.7805, 0.7796, 0.7821, 0.7796, 0.7805, 0.7902, 0.7788, 0.7902, 0.7788, 0.7796, 0.7805, 0.7796, 0.7788, 0.7902, 0.7771, 0.7902, 0.7771, 0.7796, 0.7788, 0.7796, 0.7771, 0.7902, 0.7755, 0.7902, 0.7755, 0.7796, 0.7771, 0.7796, 0.7755, 0.7902, 0.7738, 0.7902, 0.7738, 0.7796, 0.7755, 0.7796, 0.7738, 0.7902, 0.7721, 0.7902, 0.7721, 0.7796, 0.7738, 0.7796, 0.7721, 0.7902, 0.7704, 0.7902, 0.7704, 0.7796, 0.7721, 0.7796, 0.7704, 0.7902, 0.7688, 0.7902, 0.7688, 0.7796, 0.7704, 0.7796, 0.7688, 0.7902, 0.7671, 0.7902, 0.7671, 0.7796, 0.7688, 0.7796, 0.7671, 0.7902, 0.7654, 0.7902, 0.7654, 0.7796, 0.7671, 0.7796, 0.7654, 0.7902, 0.7637, 0.7902, 0.7637, 0.7796, 0.7654, 0.7796, 0.7972, 0.8028, 0.7955, 0.8028, 0.7955, 0.7902, 0.7972, 0.7902, 0.7955, 0.8028, 0.7938, 0.8028, 0.7938, 0.7902, 0.7955, 0.7902, 0.7938, 0.8028, 0.7922, 0.8028, 0.7922, 0.7902, 0.7938, 0.7902, 0.7922, 0.8028, 0.7905, 0.8028, 0.7905, 0.7902, 0.7922, 0.7902, 0.7905, 0.8028, 0.7888, 0.8028, 0.7888, 0.7902, 0.7905, 0.7902, 0.7888, 0.8028, 0.7872, 0.8028, 0.7872, 0.7902, 0.7888, 0.7902, 0.7872, 0.8028, 0.7855, 0.8028, 0.7855, 0.7902, 0.7872, 0.7902, 0.7855, 0.8028, 0.7838, 0.8028, 0.7838, 0.7902, 0.7855, 0.7902, 0.7838, 0.8028, 0.7821, 0.8028, 0.7821, 0.7902, 0.7838, 0.7902, 0.7821, 0.8028, 0.7805, 0.8028, 0.7805, 0.7902, 0.7821, 0.7902, 0.7805, 0.8028, 0.7788, 0.8028, 0.7788, 0.7902, 0.7805, 0.7902, 0.7788, 0.8028, 0.7771, 0.8028, 0.7771, 0.7902, 0.7788, 0.7902, 0.7771, 0.8028, 0.7755, 0.8028, 0.7755, 0.7902, 0.7771, 0.7902, 0.7755, 0.8028, 0.7738, 0.8028, 0.7738, 0.7902, 0.7755, 0.7902, 0.7738, 0.8028, 0.7721, 0.8028, 0.7721, 0.7902, 0.7738, 0.7902, 0.7721, 0.8028, 0.7704, 0.8028, 0.7704, 0.7902, 0.7721, 0.7902, 0.7704, 0.8028, 0.7688, 0.8028, 0.7688, 0.7902, 0.7704, 0.7902, 0.7688, 0.8028, 0.7671, 0.8028, 0.7671, 0.7902, 0.7688, 0.7902, 0.7671, 0.8028, 0.7654, 0.8028, 0.7654, 0.7902, 0.7671, 0.7902, 0.7654, 0.8028, 0.7637, 0.8028, 0.7637, 0.7902, 0.7654, 0.7902, 0.7972, 0.8154, 0.7955, 0.8154, 0.7955, 0.8028, 0.7972, 0.8028, 0.7955, 0.8154, 0.7938, 0.8154, 0.7938, 0.8028, 0.7955, 0.8028, 0.7938, 0.8154, 0.7922, 0.8154, 0.7922, 0.8028, 0.7938, 0.8028, 0.7922, 0.8154, 0.7905, 0.8154, 0.7905, 0.8028, 0.7922, 0.8028, 0.7905, 0.8154, 0.7888, 0.8154, 0.7888, 0.8028, 0.7905, 0.8028, 0.7888, 0.8154, 0.7872, 0.8154, 0.7872, 0.8028, 0.7888, 0.8028, 0.7872, 0.8154, 0.7855, 0.8154, 0.7855, 0.8028, 0.7872, 0.8028, 0.7855, 0.8154, 0.7838, 0.8154, 0.7838, 0.8028, 0.7855, 0.8028, 0.7838, 0.8154, 0.7821, 0.8154, 0.7821, 0.8028, 0.7838, 0.8028, 0.7821, 0.8154, 0.7805, 0.8154, 0.7805, 0.8028, 0.7821, 0.8028, 0.7805, 0.8154, 0.7788, 0.8154, 0.7788, 0.8028, 0.7805, 0.8028, 0.7788, 0.8154, 0.7771, 0.8154, 0.7771, 0.8028, 0.7788, 0.8028, 0.7771, 0.8154, 0.7755, 0.8154, 0.7755, 0.8028, 0.7771, 0.8028, 0.7755, 0.8154, 0.7738, 0.8154, 0.7738, 0.8028, 0.7755, 0.8028, 0.7738, 0.8154, 0.7721, 0.8154, 0.7721, 0.8028, 0.7738, 0.8028, 0.7721, 0.8154, 0.7704, 0.8154, 0.7704, 0.8028, 0.7721, 0.8028, 0.7704, 0.8154, 0.7688, 0.8154, 0.7688, 0.8028, 0.7704, 0.8028, 0.7688, 0.8154, 0.7671, 0.8154, 0.7671, 0.8028, 0.7688, 0.8028, 0.7671, 0.8154, 0.7654, 0.8154, 0.7654, 0.8028, 0.7671, 0.8028, 0.7654, 0.8154, 0.7637, 0.8154, 0.7637, 0.8028, 0.7654, 0.8028, 0.7972, 0.826, 0.7955, 0.826, 0.7955, 0.8154, 0.7972, 0.8154, 0.7955, 0.826, 0.7938, 0.826, 0.7938, 0.8154, 0.7955, 0.8154, 0.7938, 0.826, 0.7922, 0.826, 0.7922, 0.8154, 0.7938, 0.8154, 0.7922, 0.826, 0.7905, 0.826, 0.7905, 0.8154, 0.7922, 0.8154, 0.7905, 0.826, 0.7888, 0.826, 0.7888, 0.8154, 0.7905, 0.8154, 0.7888, 0.826, 0.7872, 0.826, 0.7872, 0.8154, 0.7888, 0.8154, 0.7872, 0.826, 0.7855, 0.826, 0.7855, 0.8154, 0.7872, 0.8154, 0.7855, 0.826, 0.7838, 0.826, 0.7838, 0.8154, 0.7855, 0.8154, 0.7838, 0.826, 0.7821, 0.826, 0.7821, 0.8154, 0.7838, 0.8154, 0.7821, 0.826, 0.7805, 0.826, 0.7805, 0.8154, 0.7821, 0.8154, 0.7805, 0.826, 0.7788, 0.826, 0.7788, 0.8154, 0.7805, 0.8154, 0.7788, 0.826, 0.7771, 0.826, 0.7771, 0.8154, 0.7788, 0.8154, 0.7771, 0.826, 0.7755, 0.826, 0.7755, 0.8154, 0.7771, 0.8154, 0.7755, 0.826, 0.7738, 0.826, 0.7738, 0.8154, 0.7755, 0.8154, 0.7738, 0.826, 0.7721, 0.826, 0.7721, 0.8154, 0.7738, 0.8154, 0.7721, 0.826, 0.7704, 0.826, 0.7704, 0.8154, 0.7721, 0.8154, 0.7704, 0.826, 0.7688, 0.826, 0.7688, 0.8154, 0.7704, 0.8154, 0.7688, 0.826, 0.7671, 0.826, 0.7671, 0.8154, 0.7688, 0.8154, 0.7671, 0.826, 0.7654, 0.826, 0.7654, 0.8154, 0.7671, 0.8154, 0.7654, 0.826, 0.7637, 0.826, 0.7637, 0.8154, 0.7654, 0.8154, 0.7972, 0.8331, 0.7955, 0.8331, 0.7955, 0.826, 0.7972, 0.826, 0.7955, 0.8331, 0.7938, 0.8331, 0.7938, 0.826, 0.7955, 0.826, 0.7938, 0.8331, 0.7922, 0.8331, 0.7922, 0.826, 0.7938, 0.826, 0.7922, 0.8331, 0.7905, 0.8331, 0.7905, 0.826, 0.7922, 0.826, 0.7905, 0.8331, 0.7888, 0.8331, 0.7888, 0.826, 0.7905, 0.826, 0.7888, 0.8331, 0.7872, 0.8331, 0.7872, 0.826, 0.7888, 0.826, 0.7872, 0.8331, 0.7855, 0.8331, 0.7855, 0.826, 0.7872, 0.826, 0.7855, 0.8331, 0.7838, 0.8331, 0.7838, 0.826, 0.7855, 0.826, 0.7838, 0.8331, 0.7821, 0.8331, 0.7821, 0.826, 0.7838, 0.826, 0.7821, 0.8331, 0.7805, 0.8331, 0.7805, 0.826, 0.7821, 0.826, 0.7805, 0.8331, 0.7788, 0.8331, 0.7788, 0.826, 0.7805, 0.826, 0.7788, 0.8331, 0.7771, 0.8331, 0.7771, 0.826, 0.7788, 0.826, 0.7771, 0.8331, 0.7755, 0.8331, 0.7755, 0.826, 0.7771, 0.826, 0.7755, 0.8331, 0.7738, 0.8331, 0.7738, 0.826, 0.7755, 0.826, 0.7738, 0.8331, 0.7721, 0.8331, 0.7721, 0.826, 0.7738, 0.826, 0.7721, 0.8331, 0.7704, 0.8331, 0.7704, 0.826, 0.7721, 0.826, 0.7704, 0.8331, 0.7688, 0.8331, 0.7688, 0.826, 0.7704, 0.826, 0.7688, 0.8331, 0.7671, 0.8331, 0.7671, 0.826, 0.7688, 0.826, 0.7671, 0.8331, 0.7654, 0.8331, 0.7654, 0.826, 0.7671, 0.826, 0.7654, 0.8331, 0.7637, 0.8331, 0.7637, 0.826, 0.7654, 0.826, 0.7972, 0.8356, 0.7955, 0.8356, 0.7955, 0.8331, 0.7972, 0.8331, 0.7955, 0.8356, 0.7938, 0.8356, 0.7938, 0.8331, 0.7955, 0.8331, 0.7938, 0.8356, 0.7922, 0.8356, 0.7922, 0.8331, 0.7938, 0.8331, 0.7922, 0.8356, 0.7905, 0.8356, 0.7905, 0.8331, 0.7922, 0.8331, 0.7905, 0.8356, 0.7888, 0.8356, 0.7888, 0.8331, 0.7905, 0.8331, 0.7888, 0.8356, 0.7872, 0.8356, 0.7872, 0.8331, 0.7888, 0.8331, 0.7872, 0.8356, 0.7855, 0.8356, 0.7855, 0.8331, 0.7872, 0.8331, 0.7855, 0.8356, 0.7838, 0.8356, 0.7838, 0.8331, 0.7855, 0.8331, 0.7838, 0.8356, 0.7821, 0.8356, 0.7821, 0.8331, 0.7838, 0.8331, 0.7821, 0.8356, 0.7805, 0.8356, 0.7805, 0.8331, 0.7821, 0.8331, 0.7805, 0.8356, 0.7788, 0.8356, 0.7788, 0.8331, 0.7805, 0.8331, 0.7788, 0.8356, 0.7771, 0.8356, 0.7771, 0.8331, 0.7788, 0.8331, 0.7771, 0.8356, 0.7755, 0.8356, 0.7755, 0.8331, 0.7771, 0.8331, 0.7755, 0.8356, 0.7738, 0.8356, 0.7738, 0.8331, 0.7755, 0.8331, 0.7738, 0.8356, 0.7721, 0.8356, 0.7721, 0.8331, 0.7738, 0.8331, 0.7721, 0.8356, 0.7704, 0.8356, 0.7704, 0.8331, 0.7721, 0.8331, 0.7704, 0.8356, 0.7688, 0.8356, 0.7688, 0.8331, 0.7704, 0.8331, 0.7688, 0.8356, 0.7671, 0.8356, 0.7671, 0.8331, 0.7688, 0.8331, 0.7671, 0.8356, 0.7654, 0.8356, 0.7654, 0.8331, 0.7671, 0.8331, 0.7654, 0.8356, 0.7637, 0.8356, 0.7637, 0.8331, 0.7654, 0.8331, 0.7972, 0.8331, 0.7955, 0.8331, 0.7955, 0.8356, 0.7972, 0.8356, 0.7955, 0.8331, 0.7938, 0.8331, 0.7938, 0.8356, 0.7955, 0.8356, 0.7938, 0.8331, 0.7922, 0.8331, 0.7922, 0.8356, 0.7938, 0.8356, 0.7922, 0.8331, 0.7905, 0.8331, 0.7905, 0.8356, 0.7922, 0.8356, 0.7905, 0.8331, 0.7888, 0.8331, 0.7888, 0.8356, 0.7905, 0.8356, 0.7888, 0.8331, 0.7872, 0.8331, 0.7872, 0.8356, 0.7888, 0.8356, 0.7872, 0.8331, 0.7855, 0.8331, 0.7855, 0.8356, 0.7872, 0.8356, 0.7855, 0.8331, 0.7838, 0.8331, 0.7838, 0.8356, 0.7855, 0.8356, 0.7838, 0.8331, 0.7821, 0.8331, 0.7821, 0.8356, 0.7838, 0.8356, 0.7821, 0.8331, 0.7805, 0.8331, 0.7805, 0.8356, 0.7821, 0.8356, 0.7805, 0.8331, 0.7788, 0.8331, 0.7788, 0.8356, 0.7805, 0.8356, 0.7788, 0.8331, 0.7771, 0.8331, 0.7771, 0.8356, 0.7788, 0.8356, 0.7771, 0.8331, 0.7755, 0.8331, 0.7755, 0.8356, 0.7771, 0.8356, 0.7755, 0.8331, 0.7738, 0.8331, 0.7738, 0.8356, 0.7755, 0.8356, 0.7738, 0.8331, 0.7721, 0.8331, 0.7721, 0.8356, 0.7738, 0.8356, 0.7721, 0.8331, 0.7704, 0.8331, 0.7704, 0.8356, 0.7721, 0.8356, 0.7704, 0.8331, 0.7688, 0.8331, 0.7688, 0.8356, 0.7704, 0.8356, 0.7688, 0.8331, 0.7671, 0.8331, 0.7671, 0.8356, 0.7688, 0.8356, 0.7671, 0.8331, 0.7654, 0.8331, 0.7654, 0.8356, 0.7671, 0.8356, 0.7654, 0.8331, 0.7637, 0.8331, 0.7637, 0.8356, 0.7654, 0.8356, 0.7972, 0.826, 0.7955, 0.826, 0.7955, 0.8331, 0.7972, 0.8331, 0.7955, 0.826, 0.7938, 0.826, 0.7938, 0.8331, 0.7955, 0.8331, 0.7938, 0.826, 0.7922, 0.826, 0.7922, 0.8331, 0.7938, 0.8331, 0.7922, 0.826, 0.7905, 0.826, 0.7905, 0.8331, 0.7922, 0.8331, 0.7905, 0.826, 0.7888, 0.826, 0.7888, 0.8331, 0.7905, 0.8331, 0.7888, 0.826, 0.7872, 0.826, 0.7872, 0.8331, 0.7888, 0.8331, 0.7872, 0.826, 0.7855, 0.826, 0.7855, 0.8331, 0.7872, 0.8331, 0.7855, 0.826, 0.7838, 0.826, 0.7838, 0.8331, 0.7855, 0.8331, 0.7838, 0.826, 0.7821, 0.826, 0.7821, 0.8331, 0.7838, 0.8331, 0.7821, 0.826, 0.7805, 0.826, 0.7805, 0.8331, 0.7821, 0.8331, 0.7805, 0.826, 0.7788, 0.826, 0.7788, 0.8331, 0.7805, 0.8331, 0.7788, 0.826, 0.7771, 0.826, 0.7771, 0.8331, 0.7788, 0.8331, 0.7771, 0.826, 0.7755, 0.826, 0.7755, 0.8331, 0.7771, 0.8331, 0.7755, 0.826, 0.7738, 0.826, 0.7738, 0.8331, 0.7755, 0.8331, 0.7738, 0.826, 0.7721, 0.826, 0.7721, 0.8331, 0.7738, 0.8331, 0.7721, 0.826, 0.7704, 0.826, 0.7704, 0.8331, 0.7721, 0.8331, 0.7704, 0.826, 0.7688, 0.826, 0.7688, 0.8331, 0.7704, 0.8331, 0.7688, 0.826, 0.7671, 0.826, 0.7671, 0.8331, 0.7688, 0.8331, 0.7671, 0.826, 0.7654, 0.826, 0.7654, 0.8331, 0.7671, 0.8331, 0.7654, 0.826, 0.7637, 0.826, 0.7637, 0.8331, 0.7654, 0.8331, 0.7972, 0.8154, 0.7955, 0.8154, 0.7955, 0.826, 0.7972, 0.826, 0.7955, 0.8154, 0.7938, 0.8154, 0.7938, 0.826, 0.7955, 0.826, 0.7938, 0.8154, 0.7922, 0.8154, 0.7922, 0.826, 0.7938, 0.826, 0.7922, 0.8154, 0.7905, 0.8154, 0.7905, 0.826, 0.7922, 0.826, 0.7905, 0.8154, 0.7888, 0.8154, 0.7888, 0.826, 0.7905, 0.826, 0.7888, 0.8154, 0.7872, 0.8154, 0.7872, 0.826, 0.7888, 0.826, 0.7872, 0.8154, 0.7855, 0.8154, 0.7855, 0.826, 0.7872, 0.826, 0.7855, 0.8154, 0.7838, 0.8154, 0.7838, 0.826, 0.7855, 0.826, 0.7838, 0.8154, 0.7821, 0.8154, 0.7821, 0.826, 0.7838, 0.826, 0.7821, 0.8154, 0.7805, 0.8154, 0.7805, 0.826, 0.7821, 0.826, 0.7805, 0.8154, 0.7788, 0.8154, 0.7788, 0.826, 0.7805, 0.826, 0.7788, 0.8154, 0.7771, 0.8154, 0.7771, 0.826, 0.7788, 0.826, 0.7771, 0.8154, 0.7755, 0.8154, 0.7755, 0.826, 0.7771, 0.826, 0.7755, 0.8154, 0.7738, 0.8154, 0.7738, 0.826, 0.7755, 0.826, 0.7738, 0.8154, 0.7721, 0.8154, 0.7721, 0.826, 0.7738, 0.826, 0.7721, 0.8154, 0.7704, 0.8154, 0.7704, 0.826, 0.7721, 0.826, 0.7704, 0.8154, 0.7688, 0.8154, 0.7688, 0.826, 0.7704, 0.826, 0.7688, 0.8154, 0.7671, 0.8154, 0.7671, 0.826, 0.7688, 0.826, 0.7671, 0.8154, 0.7654, 0.8154, 0.7654, 0.826, 0.7671, 0.826, 0.7654, 0.8154, 0.7637, 0.8154, 0.7637, 0.826, 0.7654, 0.826, 0.7972, 0.8028, 0.7955, 0.8028, 0.7955, 0.8154, 0.7972, 0.8154, 0.7955, 0.8028, 0.7938, 0.8028, 0.7938, 0.8154, 0.7955, 0.8154, 0.7938, 0.8028, 0.7922, 0.8028, 0.7922, 0.8154, 0.7938, 0.8154, 0.7922, 0.8028, 0.7905, 0.8028, 0.7905, 0.8154, 0.7922, 0.8154, 0.7905, 0.8028, 0.7888, 0.8028, 0.7888, 0.8154, 0.7905, 0.8154, 0.7888, 0.8028, 0.7872, 0.8028, 0.7872, 0.8154, 0.7888, 0.8154, 0.7872, 0.8028, 0.7855, 0.8028, 0.7855, 0.8154, 0.7872, 0.8154, 0.7855, 0.8028, 0.7838, 0.8028, 0.7838, 0.8154, 0.7855, 0.8154, 0.7838, 0.8028, 0.7821, 0.8028, 0.7821, 0.8154, 0.7838, 0.8154, 0.7821, 0.8028, 0.7805, 0.8028, 0.7805, 0.8154, 0.7821, 0.8154, 0.7805, 0.8028, 0.7788, 0.8028, 0.7788, 0.8154, 0.7805, 0.8154, 0.7788, 0.8028, 0.7771, 0.8028, 0.7771, 0.8154, 0.7788, 0.8154, 0.7771, 0.8028, 0.7755, 0.8028, 0.7755, 0.8154, 0.7771, 0.8154, 0.7755, 0.8028, 0.7738, 0.8028, 0.7738, 0.8154, 0.7755, 0.8154, 0.7738, 0.8028, 0.7721, 0.8028, 0.7721, 0.8154, 0.7738, 0.8154, 0.7721, 0.8028, 0.7704, 0.8028, 0.7704, 0.8154, 0.7721, 0.8154, 0.7704, 0.8028, 0.7688, 0.8028, 0.7688, 0.8154, 0.7704, 0.8154, 0.7688, 0.8028, 0.7671, 0.8028, 0.7671, 0.8154, 0.7688, 0.8154, 0.7671, 0.8028, 0.7654, 0.8028, 0.7654, 0.8154, 0.7671, 0.8154, 0.7654, 0.8028, 0.7637, 0.8028, 0.7637, 0.8154, 0.7654, 0.8154])
me_circle_001.materials.append(mat_palette128)
me_circle_001.use_remesh_fix_poles = True
me_circle_001.use_remesh_preserve_attributes = False
me_circle_001.use_mirror_vertex_groups = False
me_circle_001.update()
me_cylinder = bpy.data.meshes.new('Cylinder')
me_cylinder.from_pydata([(2.925e-09, 0.1, 0.0), (2.925e-09, 0.1, 0.5763), (0.0866, 0.05, 0.0), (0.0866, 0.05, 0.5763), (0.0866, -0.05, 0.0), (0.0866, -0.05, 0.5763), (-5.817e-09, -0.1, 0.0), (-5.817e-09, -0.1, 0.5763), (-0.0866, -0.05, 0.0), (-0.0866, -0.05, 0.5763), (-0.0866, 0.05, 0.0), (-0.0866, 0.05, 0.5763), (-2.925e-09, 0.21, 0.6432), (-2.925e-09, 0.21, 0.693), (0.1485, 0.1485, 0.6432), (0.1485, 0.1485, 0.693), (0.21, -1.064e-08, 0.6432), (0.21, -1.064e-08, 0.693), (0.1485, -0.1485, 0.6432), (0.1485, -0.1485, 0.693), (-2.128e-08, -0.21, 0.6432), (-2.128e-08, -0.21, 0.693), (-0.1485, -0.1485, 0.6432), (-0.1485, -0.1485, 0.693), (-0.21, 1.041e-09, 0.6432), (-0.21, 1.041e-09, 0.693), (-0.1485, 0.1485, 0.6432), (-0.1485, 0.1485, 0.693), (0.06186, 0.06186, 0.7272), (-3.778e-09, 0.08748, 0.7272), (0.08748, -3.153e-09, 0.7272), (0.06186, -0.06186, 0.7272), (-1.143e-08, -0.08748, 0.7272), (-0.06186, -0.06186, 0.7272), (-0.08748, 1.714e-09, 0.7272), (-0.06186, 0.06186, 0.7272), (-4.399e-10, 0.2279, 0.5731), (0.1612, 0.1612, 0.5731), (0.2279, -1.174e-08, 0.5731), (0.1612, -0.1612, 0.5731), (-2.037e-08, -0.2279, 0.5731), (-0.1612, -0.1612, 0.5731), (-0.2279, 9.428e-10, 0.5731), (-0.1612, 0.1612, 0.5731), (-5.609e-09, 0.2427, 0.6432), (0.1716, 0.1716, 0.6432), (0.2427, -1.064e-08, 0.6432), (0.1716, -0.1716, 0.6432), (-2.531e-08, -0.2427, 0.6432), (-0.1716, -0.1716, 0.6432), (-0.2427, 1.041e-09, 0.6432), (-0.1716, 0.1716, 0.6432), (-2.611e-09, 0.2427, 0.6155), (0.1716, 0.1716, 0.6155), (0.2427, -1.064e-08, 0.6155), (0.1716, -0.1716, 0.6155), (-2.231e-08, -0.2427, 0.6155), (-0.1716, -0.1716, 0.6155), (-0.2427, 1.041e-09, 0.6155), (-0.1716, 0.1716, 0.6155)], [], [(0, 1, 3, 2), (2, 3, 5, 4), (4, 5, 7, 6), (6, 7, 9, 8), (8, 9, 11, 10), (10, 11, 1, 0), (12, 13, 15, 14), (14, 15, 17, 16), (16, 17, 19, 18), (18, 19, 21, 20), (20, 21, 23, 22), (22, 23, 25, 24), (23, 21, 32, 33), (24, 25, 27, 26), (26, 27, 13, 12), (20, 22, 49, 48), (28, 29, 35, 34, 33, 32, 31, 30), (13, 27, 35, 29), (15, 13, 29, 28), (19, 17, 30, 31), (25, 23, 33, 34), (21, 19, 31, 32), (27, 25, 34, 35), (17, 15, 28, 30), (36, 37, 38, 39, 40, 41, 42, 43), (39, 38, 54, 55), (24, 26, 51, 50), (38, 37, 53, 54), (14, 16, 46, 45), (37, 36, 52, 53), (18, 20, 48, 47), (36, 43, 59, 52), (46, 47, 55, 54), (49, 50, 58, 57), (47, 48, 56, 55), (50, 51, 59, 58), (45, 46, 54, 53), (48, 49, 57, 56), (51, 44, 52, 59), (44, 45, 53, 52), (40, 39, 55, 56), (16, 18, 47, 46), (41, 40, 56, 57), (26, 12, 44, 51), (12, 14, 45, 44), (42, 41, 57, 58), (22, 24, 50, 49), (43, 42, 58, 59)])
me_cylinder.polygons.foreach_set('material_index', [0, 0, 0, 0, 0, 0, 1, 1, 1, 1, 1, 1, 1, 1, 1, 0, 1, 1, 1, 1, 1, 1, 1, 1, 0, 0, 0, 0, 0, 0, 0, 0, 0, 0, 0, 0, 0, 0, 0, 0, 0, 0, 0, 0, 0, 0, 0, 0])
_uv = me_cylinder.uv_layers.new(name='UVMap')
_uv.uv.foreach_set('vector', [0.1003, 0.1637, 0.1003, 0.2191, 0.09615, 0.2191, 0.09615, 0.1637, 0.09615, 0.1637, 0.09615, 0.2191, 0.09202, 0.2191, 0.09202, 0.1637, 0.09202, 0.1637, 0.09202, 0.2191, 0.08789, 0.2191, 0.08789, 0.1637, 0.08789, 0.1637, 0.08789, 0.2191, 0.08376, 0.2191, 0.08376, 0.1637, 0.08376, 0.1637, 0.08376, 0.2191, 0.07963, 0.2191, 0.07963, 0.1637, 0.07963, 0.1637, 0.07963, 0.2191, 0.0755, 0.2191, 0.0755, 0.1637, 0.788, 0.06143, 0.788, 0.0826, 0.7851, 0.0826, 0.7851, 0.06143, 0.7851, 0.06143, 0.7851, 0.0826, 0.7822, 0.0826, 0.7822, 0.06143, 0.7822, 0.06143, 0.7822, 0.0826, 0.7793, 0.0826, 0.7793, 0.06143, 0.7793, 0.06143, 0.7793, 0.0826, 0.7764, 0.0826, 0.7764, 0.06143, 0.7764, 0.06143, 0.7764, 0.0826, 0.7735, 0.0826, 0.7735, 0.06143, 0.7735, 0.06143, 0.7735, 0.0826, 0.7706, 0.0826, 0.7706, 0.06143, 0.7735, 0.0826, 0.7764, 0.0826, 0.7764, 0.0826, 0.7735, 0.0826, 0.7706, 0.06143, 0.7706, 0.0826, 0.7677, 0.0826, 0.7677, 0.06143, 0.7677, 0.06143, 0.7677, 0.0826, 0.7647, 0.0826, 0.7647, 0.06143, 0.1494, 0.2087, 0.1458, 0.2087, 0.1458, 0.2087, 0.1494, 0.2087, 0.7745, 0.05803, 0.7706, 0.06101, 0.7666, 0.05803, 0.765, 0.05085, 0.7666, 0.04366, 0.7706, 0.04069, 0.7745, 0.04366, 0.7761, 0.05085, 0.7647, 0.0826, 0.7677, 0.0826, 0.7677, 0.0826, 0.7647, 0.0826, 0.7851, 0.0826, 0.788, 0.0826, 0.788, 0.0826, 0.7851, 0.0826, 0.7793, 0.0826, 0.7822, 0.0826, 0.7822, 0.0826, 0.7793, 0.0826, 0.7706, 0.0826, 0.7735, 0.0826, 0.7735, 0.0826, 0.7706, 0.0826, 0.7764, 0.0826, 0.7793, 0.0826, 0.7793, 0.0826, 0.7764, 0.0826, 0.7677, 0.0826, 0.7706, 0.0826, 0.7706, 0.0826, 0.7677, 0.0826, 0.7822, 0.0826, 0.7851, 0.0826, 0.7851, 0.0826, 0.7822, 0.0826, 0.1566, 0.2085, 0.1615, 0.2072, 0.1635, 0.2041, 0.1615, 0.201, 0.1566, 0.1998, 0.1517, 0.201, 0.1497, 0.2041, 0.1517, 0.2072, 0.1615, 0.201, 0.1635, 0.2041, 0.1635, 0.2041, 0.1615, 0.201, 0.1422, 0.2087, 0.1386, 0.2087, 0.1386, 0.2087, 0.1422, 0.2087, 0.1635, 0.2041, 0.1615, 0.2072, 0.1615, 0.2072, 0.1635, 0.2041, 0.1602, 0.2087, 0.1566, 0.2087, 0.1566, 0.2087, 0.1602, 0.2087, 0.1615, 0.2072, 0.1566, 0.2085, 0.1566, 0.2085, 0.1615, 0.2072, 0.153, 0.2087, 0.1494, 0.2087, 0.1494, 0.2087, 0.153, 0.2087, 0.1566, 0.2085, 0.1517, 0.2072, 0.1517, 0.2072, 0.1566, 0.2085, 0.1566, 0.2087, 0.153, 0.2087, 0.153, 0.2087, 0.1566, 0.2087, 0.1458, 0.2087, 0.1422, 0.2087, 0.1422, 0.2087, 0.1458, 0.2087, 0.153, 0.2087, 0.1494, 0.2087, 0.1494, 0.2087, 0.153, 0.2087, 0.1422, 0.2087, 0.1386, 0.2087, 0.1386, 0.2087, 0.1422, 0.2087, 0.1602, 0.2087, 0.1566, 0.2087, 0.1566, 0.2087, 0.1602, 0.2087, 0.1494, 0.2087, 0.1458, 0.2087, 0.1458, 0.2087, 0.1494, 0.2087, 0.1386, 0.2087, 0.135, 0.2087, 0.135, 0.2087, 0.1386, 0.2087, 0.1638, 0.2087, 0.1602, 0.2087, 0.1602, 0.2087, 0.1638, 0.2087, 0.1566, 0.1998, 0.1615, 0.201, 0.1615, 0.201, 0.1566, 0.1998, 0.1566, 0.2087, 0.153, 0.2087, 0.153, 0.2087, 0.1566, 0.2087, 0.1517, 0.201, 0.1566, 0.1998, 0.1566, 0.1998, 0.1517, 0.201, 0.1386, 0.2087, 0.135, 0.2087, 0.135, 0.2087, 0.1386, 0.2087, 0.1638, 0.2087, 0.1602, 0.2087, 0.1602, 0.2087, 0.1638, 0.2087, 0.1497, 0.2041, 0.1517, 0.201, 0.1517, 0.201, 0.1497, 0.2041, 0.1458, 0.2087, 0.1422, 0.2087, 0.1422, 0.2087, 0.1458, 0.2087, 0.1517, 0.2072, 0.1497, 0.2041, 0.1497, 0.2041, 0.1517, 0.2072])
me_cylinder.materials.append(mat_palette128)
me_cylinder.materials.append(mat_palette128shiney)
me_cylinder.use_remesh_fix_poles = True
me_cylinder.use_remesh_preserve_attributes = False
me_cylinder.use_mirror_vertex_groups = False
me_cylinder.update()
me_cylinder_002 = bpy.data.meshes.new('Cylinder.002')
me_cylinder_002.from_pydata([(2.925e-09, 0.1, 0.0), (0.0866, 0.05, 0.0), (0.0866, -0.05, 0.0), (-5.817e-09, -0.1, 0.0), (-0.0866, -0.05, 0.0), (-0.0866, 0.05, 0.0), (2.925e-09, 0.1, -0.03675), (0.0866, 0.05, -0.03675), (0.0866, -0.05, -0.03675), (-5.817e-09, -0.1, -0.03675), (-0.0866, -0.05, -0.03675), (-0.0866, 0.05, -0.03675), (5.015e-09, 0.2503, 0.0), (0.2168, 0.1252, 0.0), (0.2168, -0.1252, 0.0), (-1.258e-08, -0.2503, 0.0), (-0.2168, -0.1252, 0.0), (-0.2168, 0.1252, 0.0), (5.015e-09, 0.2503, -0.03675), (0.2168, 0.1252, -0.03675), (0.2168, -0.1252, -0.03675), (-1.258e-08, -0.2503, -0.03675), (-0.2168, -0.1252, -0.03675), (-0.2168, 0.1252, -0.03675)], [], [(8, 7, 19, 20), (6, 7, 8, 9, 10, 11), (11, 10, 22, 23), (7, 6, 18, 19), (1, 2, 14, 13), (10, 9, 21, 22), (2, 3, 15, 14), (17, 12, 18, 23), (15, 16, 22, 21), (13, 14, 20, 19), (16, 17, 23, 22), (12, 13, 19, 18), (14, 15, 21, 20), (5, 0, 12, 17), (6, 11, 23, 18), (4, 5, 17, 16), (9, 8, 20, 21), (3, 4, 16, 15), (0, 1, 13, 12)])
_uv = me_cylinder_002.uv_layers.new(name='UVMap')
_uv.uv.foreach_set('vector', [0.1394, 0.1763, 0.1394, 0.2036, 0.1394, 0.2036, 0.1394, 0.1763, 0.1435, 0.2173, 0.1394, 0.2036, 0.1394, 0.1763, 0.1435, 0.1627, 0.1476, 0.1763, 0.1476, 0.2036, 0.1476, 0.2036, 0.1476, 0.1763, 0.1476, 0.1763, 0.1476, 0.2036, 0.1394, 0.2036, 0.1435, 0.2173, 0.1435, 0.2173, 0.1394, 0.2036, 0.1418, 0.2184, 0.1451, 0.2184, 0.1451, 0.2184, 0.1418, 0.2184, 0.1476, 0.1763, 0.1435, 0.1627, 0.1435, 0.1627, 0.1476, 0.1763, 0.1451, 0.2184, 0.1484, 0.2184, 0.1484, 0.2184, 0.1451, 0.2184, 0.155, 0.2184, 0.1583, 0.2184, 0.1583, 0.2184, 0.155, 0.2184, 0.1484, 0.2184, 0.1517, 0.2184, 0.1517, 0.2184, 0.1484, 0.2184, 0.1418, 0.2184, 0.1451, 0.2184, 0.1451, 0.2184, 0.1418, 0.2184, 0.1517, 0.2184, 0.155, 0.2184, 0.155, 0.2184, 0.1517, 0.2184, 0.1385, 0.2184, 0.1418, 0.2184, 0.1418, 0.2184, 0.1385, 0.2184, 0.1451, 0.2184, 0.1484, 0.2184, 0.1484, 0.2184, 0.1451, 0.2184, 0.155, 0.2184, 0.1583, 0.2184, 0.1583, 0.2184, 0.155, 0.2184, 0.1435, 0.2173, 0.1476, 0.2036, 0.1476, 0.2036, 0.1435, 0.2173, 0.1517, 0.2184, 0.155, 0.2184, 0.155, 0.2184, 0.1517, 0.2184, 0.1435, 0.1627, 0.1394, 0.1763, 0.1394, 0.1763, 0.1435, 0.1627, 0.1484, 0.2184, 0.1517, 0.2184, 0.1517, 0.2184, 0.1484, 0.2184, 0.1385, 0.2184, 0.1418, 0.2184, 0.1418, 0.2184, 0.1385, 0.2184])
me_cylinder_002.materials.append(mat_palette128)
me_cylinder_002.use_remesh_fix_poles = True
me_cylinder_002.use_remesh_preserve_attributes = False
me_cylinder_002.use_mirror_vertex_groups = False
me_cylinder_002.update()

# ---- objects
ob_light = bpy.data.objects.new('Light', light_light)
ob_camera = bpy.data.objects.new('Camera', cam_camera)
ob_spring = bpy.data.objects.new('Spring', me_circle_001)
ob_button = bpy.data.objects.new('Button', me_cylinder)
ob_base = bpy.data.objects.new('Base', me_cylinder_002)

# ---- transforms, parenting, visibility, modifiers, constraints
ob_light.location = (4.076, 1.005, 5.904)
ob_light.rotation_euler = (0.6503, 0.05522, 1.866)
ob_light.lock_rotations_4d = False
ob_light.empty_display_type = 'ARROWS'
ob_light.color = (0.0, 0.0, 0.0, 0.0)
ob_light.lineart.crease_threshold = 0.0
ob_camera.location = (7.359, -6.926, 4.958)
ob_camera.rotation_euler = (1.109, 0.0, 0.8149)
ob_camera.lock_rotations_4d = False
ob_camera.empty_display_type = 'ARROWS'
ob_camera.color = (0.0, 0.0, 0.0, 0.0)
ob_camera.display_type = 'WIRE'
ob_camera.lineart.crease_threshold = 0.0
ob_spring.location = (-2.19e-09, 0.0, 0.001719)
ob_spring.rotation_euler = (-0.0, -1.571, 0.0)
ob_spring.scale = (0.1275, 0.1096, 0.1096)
ob_spring.lineart.crease_threshold = 0.0
ob_button.location = (0.0, 0.0, 0.03072)
ob_button.scale = (0.849, 0.849, 1.0)
ob_button.lineart.crease_threshold = 0.0
ob_base.location = (0.0, 0.0, 0.03072)
ob_base.scale = (0.849, 0.849, 1.0)
ob_base.lineart.crease_threshold = 0.0

# ---- collection membership
col_collection.objects.link(ob_light)
col_collection.objects.link(ob_camera)
col_collection.objects.link(ob_spring)
col_collection.objects.link(ob_button)
col_collection.objects.link(ob_base)

# ---- scene / render settings (as saved in the file)
scene.camera = ob_camera
scene.frame_start = 1; scene.frame_end = 250; scene.frame_set(1)
scene.render.engine = 'BLENDER_EEVEE_NEXT'
scene.cycles.use_denoising = False
scene.cycles.samples = 128
scene.cycles.sampling_pattern = 'TABULATED_SOBOL'
scene.cycles.use_adaptive_sampling = False
scene.cycles.use_light_tree = False
scene.view_settings.view_transform = 'Filmic'
bpy.context.view_layer.update()
